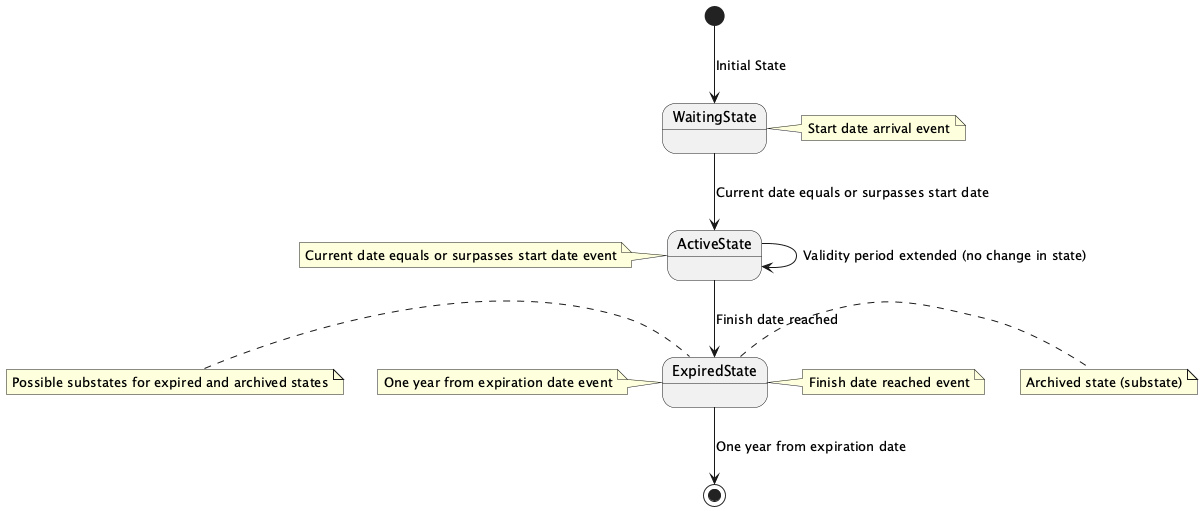

The diagram above was rendered by PlantUML. Its source (embedded in the PNG):
@startuml
[*] --> WaitingState : Initial State
WaitingState --> ActiveState : Current date equals or surpasses start date
ActiveState --> ExpiredState : Finish date reached
ExpiredState --> [*] : One year from expiration date

note right of ExpiredState: Archived state (substate)
note left of ExpiredState: Possible substates for expired and archived states

ActiveState --> ActiveState : Validity period extended (no change in state)

note right of WaitingState: Start date arrival event
note left of ActiveState: Current date equals or surpasses start date event
note right of ExpiredState: Finish date reached event
note left of ExpiredState: One year from expiration date event

@enduml